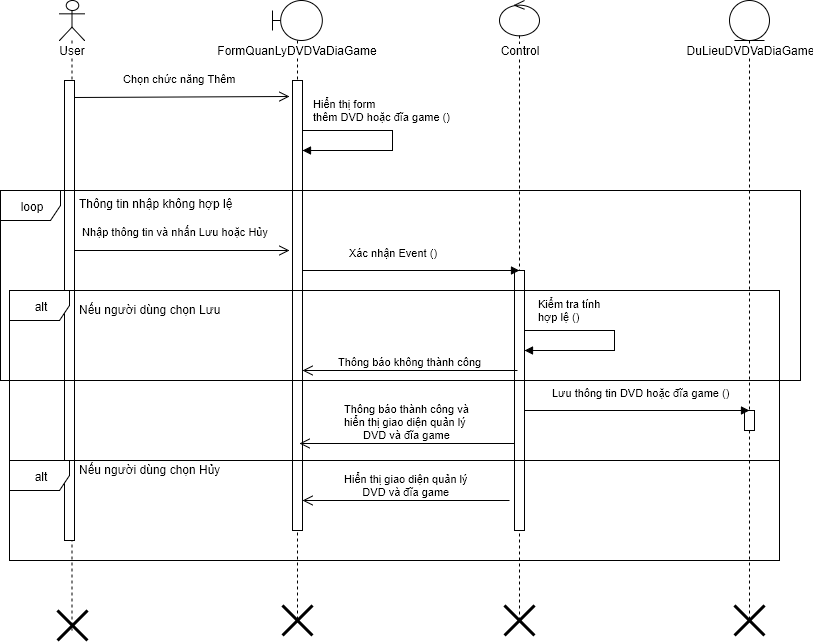

The diagram above was exported from draw.io. Its source (the exported page's mxGraphModel, read from the mxfile embedded in the PNG):
<mxGraphModel dx="872" dy="520" grid="1" gridSize="10" guides="1" tooltips="1" connect="1" arrows="1" fold="1" page="1" pageScale="1" pageWidth="826" pageHeight="1169" background="#ffffff" math="0" shadow="0">
  <root>
    <mxCell id="0" />
    <mxCell id="1" parent="0" />
    <mxCell id="2" value="User" style="shape=umlLifeline;participant=umlActor;perimeter=lifelinePerimeter;whiteSpace=wrap;html=1;container=1;collapsible=0;recursiveResize=0;verticalAlign=top;spacingTop=36;labelBackgroundColor=#ffffff;outlineConnect=0;" parent="1" vertex="1">
      <mxGeometry x="70" y="40" width="25" height="630" as="geometry" />
    </mxCell>
    <mxCell id="7" value="" style="html=1;points=[];perimeter=orthogonalPerimeter;" parent="2" vertex="1">
      <mxGeometry x="5" y="80" width="10" height="460" as="geometry" />
    </mxCell>
    <mxCell id="73" value="" style="shape=umlDestroy;whiteSpace=wrap;html=1;strokeWidth=3;" parent="2" vertex="1">
      <mxGeometry x="-2" y="610" width="30" height="30" as="geometry" />
    </mxCell>
    <mxCell id="5" value="Control" style="shape=umlLifeline;participant=umlControl;perimeter=lifelinePerimeter;whiteSpace=wrap;html=1;container=1;collapsible=0;recursiveResize=0;verticalAlign=top;spacingTop=36;labelBackgroundColor=#ffffff;outlineConnect=0;size=35;" parent="1" vertex="1">
      <mxGeometry x="510" y="40" width="40" height="620" as="geometry" />
    </mxCell>
    <mxCell id="50" value="" style="html=1;points=[];perimeter=orthogonalPerimeter;" parent="5" vertex="1">
      <mxGeometry x="15" y="270" width="10" height="260" as="geometry" />
    </mxCell>
    <mxCell id="39" value="FormQuanLyDVDVaDiaGame" style="shape=umlLifeline;participant=umlBoundary;perimeter=lifelinePerimeter;whiteSpace=wrap;html=1;container=1;collapsible=0;recursiveResize=0;verticalAlign=top;spacingTop=36;labelBackgroundColor=#ffffff;outlineConnect=0;" parent="1" vertex="1">
      <mxGeometry x="283" y="40" width="50" height="620" as="geometry" />
    </mxCell>
    <mxCell id="79" value="" style="html=1;points=[];perimeter=orthogonalPerimeter;" parent="39" vertex="1">
      <mxGeometry x="20" y="80" width="10" height="450" as="geometry" />
    </mxCell>
    <mxCell id="40" value="DuLieuDVDVaDiaGame" style="shape=umlLifeline;participant=umlEntity;perimeter=lifelinePerimeter;whiteSpace=wrap;html=1;container=1;collapsible=0;recursiveResize=0;verticalAlign=top;spacingTop=36;labelBackgroundColor=#ffffff;outlineConnect=0;" parent="1" vertex="1">
      <mxGeometry x="740" y="40" width="40" height="620" as="geometry" />
    </mxCell>
    <mxCell id="67" value="" style="html=1;points=[];perimeter=orthogonalPerimeter;" parent="40" vertex="1">
      <mxGeometry x="15" y="410" width="10" height="20" as="geometry" />
    </mxCell>
    <mxCell id="49" value="Nhập thông tin và nhấn Lưu hoặc Hủy" style="html=1;verticalAlign=bottom;endArrow=open;endSize=8;exitX=0.5;exitY=0.025;exitPerimeter=0;entryX=-0.3;entryY=0.132;entryPerimeter=0;" parent="1" edge="1">
      <mxGeometry x="-0.056" y="10" relative="1" as="geometry">
        <mxPoint x="85" y="290" as="sourcePoint" />
        <mxPoint x="300" y="290" as="targetPoint" />
        <mxPoint as="offset" />
      </mxGeometry>
    </mxCell>
    <mxCell id="51" value="Xác nhận Event ()" style="endArrow=block;endFill=1;html=1;align=left;verticalAlign=top;" parent="1" edge="1">
      <mxGeometry x="-116" y="-60" as="geometry">
        <mxPoint x="313" y="310" as="sourcePoint" />
        <mxPoint x="530" y="310" as="targetPoint" />
        <mxPoint x="-64" y="-30" as="offset" />
      </mxGeometry>
    </mxCell>
    <mxCell id="56" value="loop" style="shape=umlFrame;whiteSpace=wrap;html=1;" parent="1" vertex="1">
      <mxGeometry x="11" y="230" width="800" height="190" as="geometry" />
    </mxCell>
    <mxCell id="57" value="Thông tin nhập không hợp lệ" style="text;html=1;resizable=0;points=[];autosize=1;align=left;verticalAlign=top;spacingTop=-4;" parent="1" vertex="1">
      <mxGeometry x="88" y="234" width="170" height="20" as="geometry" />
    </mxCell>
    <mxCell id="58" value="alt" style="shape=umlFrame;whiteSpace=wrap;html=1;" parent="1" vertex="1">
      <mxGeometry x="20" y="330" width="770" height="170" as="geometry" />
    </mxCell>
    <mxCell id="62" value="Nếu người dùng chọn Lưu" style="text;html=1;resizable=0;points=[];autosize=1;align=left;verticalAlign=top;spacingTop=-4;" parent="1" vertex="1">
      <mxGeometry x="88" y="340" width="160" height="20" as="geometry" />
    </mxCell>
    <mxCell id="71" value="Lưu thông tin DVD hoặc đĩa game&amp;nbsp;()" style="endArrow=block;endFill=1;html=1;align=left;verticalAlign=top;" parent="1" edge="1">
      <mxGeometry as="geometry">
        <mxPoint x="535" y="450" as="sourcePoint" />
        <mxPoint x="760" y="450" as="targetPoint" />
        <mxPoint x="-87" y="-30" as="offset" />
      </mxGeometry>
    </mxCell>
    <mxCell id="72" value="Kiểm tra tính&amp;nbsp;&lt;div&gt;hợp lệ ()&lt;/div&gt;" style="edgeStyle=orthogonalEdgeStyle;html=1;align=left;spacingLeft=2;endArrow=block;rounded=0;" parent="1" edge="1">
      <mxGeometry x="105" y="-270" as="geometry">
        <mxPoint x="535" y="370" as="sourcePoint" />
        <Array as="points">
          <mxPoint x="625" y="370" />
          <mxPoint x="625" y="390" />
        </Array>
        <mxPoint x="535" y="390" as="targetPoint" />
        <mxPoint x="10" y="-30" as="offset" />
      </mxGeometry>
    </mxCell>
    <mxCell id="76" value="" style="shape=umlDestroy;whiteSpace=wrap;html=1;strokeWidth=3;" parent="1" vertex="1">
      <mxGeometry x="515" y="645" width="30" height="30" as="geometry" />
    </mxCell>
    <mxCell id="78" value="Chọn chức năng Thêm" style="html=1;verticalAlign=bottom;endArrow=open;endSize=8;exitX=1;exitY=0.036;exitPerimeter=0;" parent="1" source="7" edge="1">
      <mxGeometry as="geometry">
        <mxPoint x="85" y="150" as="sourcePoint" />
        <mxPoint x="300" y="136" as="targetPoint" />
        <mxPoint x="-2" y="-10" as="offset" />
      </mxGeometry>
    </mxCell>
    <mxCell id="80" value="Hiển thị form&amp;nbsp;&lt;div&gt;thêm DVD hoặc đĩa game ()&lt;/div&gt;" style="edgeStyle=orthogonalEdgeStyle;html=1;align=left;spacingLeft=2;endArrow=block;rounded=0;" parent="1" edge="1">
      <mxGeometry as="geometry">
        <mxPoint x="313" y="170" as="sourcePoint" />
        <Array as="points">
          <mxPoint x="403" y="170" />
          <mxPoint x="403" y="190" />
        </Array>
        <mxPoint x="313" y="190" as="targetPoint" />
        <mxPoint x="7" y="-30" as="offset" />
      </mxGeometry>
    </mxCell>
    <mxCell id="82" value="Thông báo thành công và&lt;div&gt;hiển thị giao diện quản lý&amp;nbsp;&lt;/div&gt;&lt;div&gt;&lt;span&gt;DVD và đĩa game&lt;/span&gt;&lt;br&gt;&lt;/div&gt;" style="html=1;verticalAlign=bottom;endArrow=open;endSize=8;exitX=0;exitY=0.665;exitPerimeter=0;" parent="1" source="50" edge="1">
      <mxGeometry x="95" y="300" as="geometry">
        <mxPoint x="95" y="300" as="sourcePoint" />
        <mxPoint x="310" y="483" as="targetPoint" />
        <mxPoint as="offset" />
      </mxGeometry>
    </mxCell>
    <mxCell id="83" value="alt" style="shape=umlFrame;whiteSpace=wrap;html=1;" parent="1" vertex="1">
      <mxGeometry x="20" y="500" width="770" height="100" as="geometry" />
    </mxCell>
    <mxCell id="84" value="Nếu người dùng chọn Hủy" style="text;html=1;resizable=0;points=[];autosize=1;align=left;verticalAlign=top;spacingTop=-4;" parent="1" vertex="1">
      <mxGeometry x="88" y="500" width="160" height="20" as="geometry" />
    </mxCell>
    <mxCell id="85" value="Hiển thị giao diện quản lý&lt;div&gt;&lt;span&gt;DVD và đĩa game&lt;/span&gt;&lt;br&gt;&lt;/div&gt;" style="html=1;verticalAlign=bottom;endArrow=open;endSize=8;" parent="1" edge="1">
      <mxGeometry x="98" y="357" as="geometry">
        <mxPoint x="520" y="540" as="sourcePoint" />
        <mxPoint x="313" y="540" as="targetPoint" />
        <mxPoint as="offset" />
      </mxGeometry>
    </mxCell>
    <mxCell id="75" value="" style="shape=umlDestroy;whiteSpace=wrap;html=1;strokeWidth=3;" parent="1" vertex="1">
      <mxGeometry x="293" y="645" width="30" height="30" as="geometry" />
    </mxCell>
    <mxCell id="77" value="" style="shape=umlDestroy;whiteSpace=wrap;html=1;strokeWidth=3;" parent="1" vertex="1">
      <mxGeometry x="745" y="645" width="30" height="30" as="geometry" />
    </mxCell>
    <mxCell id="86" value="Thông báo không thành công" style="html=1;verticalAlign=bottom;endArrow=open;endSize=8;exitX=0;exitY=0.665;exitPerimeter=0;" parent="1" edge="1">
      <mxGeometry x="98" y="227" as="geometry">
        <mxPoint x="528" y="410" as="sourcePoint" />
        <mxPoint x="313" y="410" as="targetPoint" />
        <mxPoint as="offset" />
      </mxGeometry>
    </mxCell>
  </root>
</mxGraphModel>